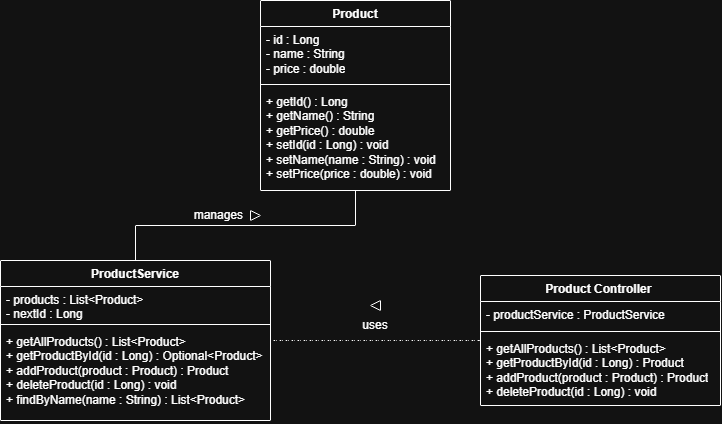

The diagram above was exported from draw.io. Its source (the exported page's mxGraphModel, read from the mxfile embedded in the PNG):
<mxGraphModel dx="954" dy="569" grid="1" gridSize="10" guides="1" tooltips="1" connect="1" arrows="1" fold="1" page="1" pageScale="1" pageWidth="850" pageHeight="1100" math="0" shadow="0">
  <root>
    <mxCell id="0" />
    <mxCell id="1" parent="0" />
    <mxCell id="Nayu9aNMPnftaqNSvZL0-15" edge="1" parent="1" source="Nayu9aNMPnftaqNSvZL0-1" style="edgeStyle=orthogonalEdgeStyle;rounded=0;orthogonalLoop=1;jettySize=auto;html=1;fontSize=12;startSize=8;endSize=8;endArrow=none;endFill=0;" target="Nayu9aNMPnftaqNSvZL0-9">
      <mxGeometry relative="1" as="geometry" />
    </mxCell>
    <mxCell id="Nayu9aNMPnftaqNSvZL0-1" parent="1" style="swimlane;fontStyle=1;align=center;verticalAlign=top;childLayout=stackLayout;horizontal=1;startSize=26;horizontalStack=0;resizeParent=1;resizeParentMax=0;resizeLast=0;collapsible=1;marginBottom=0;whiteSpace=wrap;html=1;" value="ProductService" vertex="1">
      <mxGeometry height="160" width="270" x="80" y="380" as="geometry" />
    </mxCell>
    <mxCell id="Nayu9aNMPnftaqNSvZL0-2" parent="Nayu9aNMPnftaqNSvZL0-1" style="text;strokeColor=none;fillColor=none;align=left;verticalAlign=top;spacingLeft=4;spacingRight=4;overflow=hidden;rotatable=0;points=[[0,0.5],[1,0.5]];portConstraint=eastwest;whiteSpace=wrap;html=1;" value="&lt;div&gt;- products : List&amp;lt;Product&amp;gt;&lt;/div&gt;&lt;div&gt;- nextId : Long&lt;/div&gt;" vertex="1">
      <mxGeometry height="34" width="270" y="26" as="geometry" />
    </mxCell>
    <mxCell id="Nayu9aNMPnftaqNSvZL0-3" parent="Nayu9aNMPnftaqNSvZL0-1" style="line;strokeWidth=1;fillColor=none;align=left;verticalAlign=middle;spacingTop=-1;spacingLeft=3;spacingRight=3;rotatable=0;labelPosition=right;points=[];portConstraint=eastwest;strokeColor=inherit;" value="" vertex="1">
      <mxGeometry height="8" width="270" y="60" as="geometry" />
    </mxCell>
    <mxCell id="Nayu9aNMPnftaqNSvZL0-4" parent="Nayu9aNMPnftaqNSvZL0-1" style="text;strokeColor=none;fillColor=none;align=left;verticalAlign=top;spacingLeft=4;spacingRight=4;overflow=hidden;rotatable=0;points=[[0,0.5],[1,0.5]];portConstraint=eastwest;whiteSpace=wrap;html=1;" value="&lt;div&gt;+ getAllProducts() : List&amp;lt;Product&amp;gt;&lt;/div&gt;&lt;div&gt;+ getProductById(id : Long) : Optional&amp;lt;Product&amp;gt;&lt;/div&gt;&lt;div&gt;+ addProduct(product : Product) : Product&lt;/div&gt;&lt;div&gt;+ deleteProduct(id : Long) : void&lt;/div&gt;&lt;div&gt;+ findByName(name : String) : List&amp;lt;Product&amp;gt;&lt;/div&gt;" vertex="1">
      <mxGeometry height="92" width="270" y="68" as="geometry" />
    </mxCell>
    <mxCell id="Nayu9aNMPnftaqNSvZL0-13" edge="1" parent="1" source="Nayu9aNMPnftaqNSvZL0-5" style="edgeStyle=none;curved=1;rounded=0;curveGeometry=1;orthogonalLoop=1;jettySize=auto;html=1;fontSize=12;startSize=8;endSize=8;dashed=1;endArrow=none;endFill=0;" target="Nayu9aNMPnftaqNSvZL0-1">
      <mxGeometry relative="1" as="geometry" />
    </mxCell>
    <mxCell id="Nayu9aNMPnftaqNSvZL0-5" parent="1" style="swimlane;fontStyle=1;align=center;verticalAlign=top;childLayout=stackLayout;horizontal=1;startSize=26;horizontalStack=0;resizeParent=1;resizeParentMax=0;resizeLast=0;collapsible=1;marginBottom=0;whiteSpace=wrap;html=1;" value="Product Controller&amp;nbsp;" vertex="1">
      <mxGeometry height="130" width="240" x="560" y="395" as="geometry" />
    </mxCell>
    <mxCell id="Nayu9aNMPnftaqNSvZL0-6" parent="Nayu9aNMPnftaqNSvZL0-5" style="text;strokeColor=none;fillColor=none;align=left;verticalAlign=top;spacingLeft=4;spacingRight=4;overflow=hidden;rotatable=0;points=[[0,0.5],[1,0.5]];portConstraint=eastwest;whiteSpace=wrap;html=1;" value="- productService : ProductService" vertex="1">
      <mxGeometry height="26" width="240" y="26" as="geometry" />
    </mxCell>
    <mxCell id="Nayu9aNMPnftaqNSvZL0-7" parent="Nayu9aNMPnftaqNSvZL0-5" style="line;strokeWidth=1;fillColor=none;align=left;verticalAlign=middle;spacingTop=-1;spacingLeft=3;spacingRight=3;rotatable=0;labelPosition=right;points=[];portConstraint=eastwest;strokeColor=inherit;" value="" vertex="1">
      <mxGeometry height="8" width="240" y="52" as="geometry" />
    </mxCell>
    <mxCell id="Nayu9aNMPnftaqNSvZL0-8" parent="Nayu9aNMPnftaqNSvZL0-5" style="text;strokeColor=none;fillColor=none;align=left;verticalAlign=top;spacingLeft=4;spacingRight=4;overflow=hidden;rotatable=0;points=[[0,0.5],[1,0.5]];portConstraint=eastwest;whiteSpace=wrap;html=1;" value="&lt;div&gt;+ getAllProducts() : List&amp;lt;Product&amp;gt;&lt;/div&gt;&lt;div&gt;+ getProductById(id : Long) : Product&lt;/div&gt;&lt;div&gt;+ addProduct(product : Product) : Product&lt;/div&gt;&lt;div&gt;+ deleteProduct(id : Long) : void&lt;/div&gt;" vertex="1">
      <mxGeometry height="70" width="240" y="60" as="geometry" />
    </mxCell>
    <mxCell id="Nayu9aNMPnftaqNSvZL0-9" parent="1" style="swimlane;fontStyle=1;align=center;verticalAlign=top;childLayout=stackLayout;horizontal=1;startSize=26;horizontalStack=0;resizeParent=1;resizeParentMax=0;resizeLast=0;collapsible=1;marginBottom=0;whiteSpace=wrap;html=1;" value="Product" vertex="1">
      <mxGeometry height="190" width="190" x="340" y="120" as="geometry" />
    </mxCell>
    <mxCell id="Nayu9aNMPnftaqNSvZL0-10" parent="Nayu9aNMPnftaqNSvZL0-9" style="text;strokeColor=none;fillColor=none;align=left;verticalAlign=top;spacingLeft=4;spacingRight=4;overflow=hidden;rotatable=0;points=[[0,0.5],[1,0.5]];portConstraint=eastwest;whiteSpace=wrap;html=1;" value="&lt;div&gt;- id : Long&lt;/div&gt;&lt;div&gt;- name : String&lt;/div&gt;&lt;div&gt;- price : double&lt;/div&gt;" vertex="1">
      <mxGeometry height="54" width="190" y="26" as="geometry" />
    </mxCell>
    <mxCell id="Nayu9aNMPnftaqNSvZL0-11" parent="Nayu9aNMPnftaqNSvZL0-9" style="line;strokeWidth=1;fillColor=none;align=left;verticalAlign=middle;spacingTop=-1;spacingLeft=3;spacingRight=3;rotatable=0;labelPosition=right;points=[];portConstraint=eastwest;strokeColor=inherit;" value="" vertex="1">
      <mxGeometry height="8" width="190" y="80" as="geometry" />
    </mxCell>
    <mxCell id="Nayu9aNMPnftaqNSvZL0-12" parent="Nayu9aNMPnftaqNSvZL0-9" style="text;strokeColor=none;fillColor=none;align=left;verticalAlign=top;spacingLeft=4;spacingRight=4;overflow=hidden;rotatable=0;points=[[0,0.5],[1,0.5]];portConstraint=eastwest;whiteSpace=wrap;html=1;" value="&lt;div&gt;+ getId() : Long&lt;/div&gt;&lt;div&gt;+ getName() : String&lt;/div&gt;&lt;div&gt;+ getPrice() : double&lt;/div&gt;&lt;div&gt;+ setId(id : Long) : void&lt;/div&gt;&lt;div&gt;+ setName(name : String) : void&lt;/div&gt;&lt;div&gt;+ setPrice(price : double) : void&lt;/div&gt;" vertex="1">
      <mxGeometry height="102" width="190" y="88" as="geometry" />
    </mxCell>
    <mxCell id="Nayu9aNMPnftaqNSvZL0-14" parent="1" style="triangle;whiteSpace=wrap;html=1;shapeInside=1;rotation=-180;" value="" vertex="1">
      <mxGeometry height="10" width="10" x="450" y="420" as="geometry" />
    </mxCell>
    <mxCell id="Nayu9aNMPnftaqNSvZL0-16" parent="1" style="triangle;whiteSpace=wrap;html=1;shapeInside=1;" value="" vertex="1">
      <mxGeometry height="10" width="10" x="330" y="330" as="geometry" />
    </mxCell>
    <mxCell id="Nayu9aNMPnftaqNSvZL0-17" parent="1" style="text;html=1;whiteSpace=wrap;strokeColor=none;fillColor=none;align=center;verticalAlign=middle;rounded=0;" value="uses" vertex="1">
      <mxGeometry height="30" width="60" x="425" y="430" as="geometry" />
    </mxCell>
    <mxCell id="Nayu9aNMPnftaqNSvZL0-18" parent="1" style="text;html=1;whiteSpace=wrap;strokeColor=none;fillColor=none;align=center;verticalAlign=middle;rounded=0;" value="manages&amp;nbsp;" vertex="1">
      <mxGeometry height="30" width="60" x="270" y="320" as="geometry" />
    </mxCell>
  </root>
</mxGraphModel>